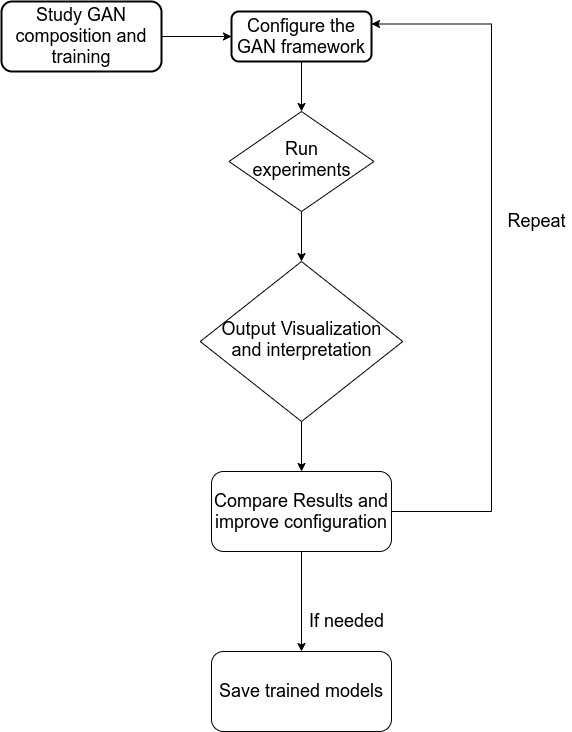

The diagram above was exported from draw.io. Its source (the exported page's mxGraphModel, read from the mxfile embedded in the PNG):
<mxGraphModel dx="1634" dy="465" grid="1" gridSize="10" guides="1" tooltips="1" connect="1" arrows="1" fold="1" page="1" pageScale="1" pageWidth="827" pageHeight="1169" math="0" shadow="0">
  <root>
    <mxCell id="WIyWlLk6GJQsqaUBKTNV-0" />
    <mxCell id="WIyWlLk6GJQsqaUBKTNV-1" parent="WIyWlLk6GJQsqaUBKTNV-0" />
    <mxCell id="RpFrmSbrz7NNECkHbspF-3" style="edgeStyle=orthogonalEdgeStyle;rounded=0;orthogonalLoop=1;jettySize=auto;html=1;exitX=0.5;exitY=1;exitDx=0;exitDy=0;entryX=0.5;entryY=0;entryDx=0;entryDy=0;" edge="1" parent="WIyWlLk6GJQsqaUBKTNV-1" source="WIyWlLk6GJQsqaUBKTNV-3" target="WIyWlLk6GJQsqaUBKTNV-6">
      <mxGeometry relative="1" as="geometry" />
    </mxCell>
    <mxCell id="WIyWlLk6GJQsqaUBKTNV-3" value="&lt;font style=&quot;font-size: 18px&quot;&gt;Configure the GAN framework&lt;/font&gt;" style="rounded=1;whiteSpace=wrap;html=1;fontSize=12;glass=0;strokeWidth=2;shadow=0;fillColor=none;" parent="WIyWlLk6GJQsqaUBKTNV-1" vertex="1">
      <mxGeometry x="160" y="80" width="140" height="50" as="geometry" />
    </mxCell>
    <mxCell id="RpFrmSbrz7NNECkHbspF-2" style="edgeStyle=orthogonalEdgeStyle;rounded=0;orthogonalLoop=1;jettySize=auto;html=1;exitX=0.5;exitY=1;exitDx=0;exitDy=0;entryX=0.5;entryY=0;entryDx=0;entryDy=0;" edge="1" parent="WIyWlLk6GJQsqaUBKTNV-1" source="WIyWlLk6GJQsqaUBKTNV-6" target="WIyWlLk6GJQsqaUBKTNV-10">
      <mxGeometry relative="1" as="geometry" />
    </mxCell>
    <mxCell id="WIyWlLk6GJQsqaUBKTNV-6" value="&lt;font style=&quot;font-size: 18px&quot;&gt;Run experiments&lt;/font&gt;" style="rhombus;whiteSpace=wrap;html=1;shadow=0;fontFamily=Helvetica;fontSize=12;align=center;strokeWidth=1;spacing=6;spacingTop=-4;" parent="WIyWlLk6GJQsqaUBKTNV-1" vertex="1">
      <mxGeometry x="157.5" y="180" width="145" height="100" as="geometry" />
    </mxCell>
    <mxCell id="RpFrmSbrz7NNECkHbspF-4" style="edgeStyle=orthogonalEdgeStyle;rounded=0;orthogonalLoop=1;jettySize=auto;html=1;exitX=0.5;exitY=1;exitDx=0;exitDy=0;" edge="1" parent="WIyWlLk6GJQsqaUBKTNV-1" source="WIyWlLk6GJQsqaUBKTNV-10" target="WIyWlLk6GJQsqaUBKTNV-11">
      <mxGeometry relative="1" as="geometry" />
    </mxCell>
    <mxCell id="WIyWlLk6GJQsqaUBKTNV-10" value="&lt;font style=&quot;font-size: 18px&quot;&gt;Output Visualization and interpretation&lt;/font&gt;" style="rhombus;whiteSpace=wrap;html=1;shadow=0;fontFamily=Helvetica;fontSize=12;align=center;strokeWidth=1;spacing=6;spacingTop=-4;" parent="WIyWlLk6GJQsqaUBKTNV-1" vertex="1">
      <mxGeometry x="128.75" y="330" width="202.5" height="160" as="geometry" />
    </mxCell>
    <mxCell id="RpFrmSbrz7NNECkHbspF-5" style="edgeStyle=orthogonalEdgeStyle;rounded=0;orthogonalLoop=1;jettySize=auto;html=1;exitX=1;exitY=0.5;exitDx=0;exitDy=0;entryX=1;entryY=0.25;entryDx=0;entryDy=0;" edge="1" parent="WIyWlLk6GJQsqaUBKTNV-1" source="WIyWlLk6GJQsqaUBKTNV-11" target="WIyWlLk6GJQsqaUBKTNV-3">
      <mxGeometry relative="1" as="geometry">
        <Array as="points">
          <mxPoint x="420" y="580" />
          <mxPoint x="420" y="93" />
        </Array>
      </mxGeometry>
    </mxCell>
    <mxCell id="RpFrmSbrz7NNECkHbspF-6" style="edgeStyle=orthogonalEdgeStyle;rounded=0;orthogonalLoop=1;jettySize=auto;html=1;exitX=0.5;exitY=1;exitDx=0;exitDy=0;" edge="1" parent="WIyWlLk6GJQsqaUBKTNV-1" source="WIyWlLk6GJQsqaUBKTNV-11">
      <mxGeometry relative="1" as="geometry">
        <mxPoint x="230" y="720" as="targetPoint" />
      </mxGeometry>
    </mxCell>
    <mxCell id="WIyWlLk6GJQsqaUBKTNV-11" value="&lt;font style=&quot;font-size: 18px&quot;&gt;Compare Results and improve configuration&lt;/font&gt;" style="rounded=1;whiteSpace=wrap;html=1;fontSize=12;glass=0;strokeWidth=1;shadow=0;" parent="WIyWlLk6GJQsqaUBKTNV-1" vertex="1">
      <mxGeometry x="140" y="540" width="180" height="80" as="geometry" />
    </mxCell>
    <mxCell id="RpFrmSbrz7NNECkHbspF-1" style="edgeStyle=orthogonalEdgeStyle;rounded=0;orthogonalLoop=1;jettySize=auto;html=1;exitX=1;exitY=0.5;exitDx=0;exitDy=0;entryX=0;entryY=0.5;entryDx=0;entryDy=0;" edge="1" parent="WIyWlLk6GJQsqaUBKTNV-1" source="RpFrmSbrz7NNECkHbspF-0" target="WIyWlLk6GJQsqaUBKTNV-3">
      <mxGeometry relative="1" as="geometry" />
    </mxCell>
    <mxCell id="RpFrmSbrz7NNECkHbspF-0" value="&lt;font style=&quot;font-size: 18px&quot;&gt;Study GAN composition and training&lt;/font&gt;" style="rounded=1;whiteSpace=wrap;html=1;fontSize=12;glass=0;strokeWidth=2;shadow=0;fillColor=none;" vertex="1" parent="WIyWlLk6GJQsqaUBKTNV-1">
      <mxGeometry x="-70" y="70" width="160" height="70" as="geometry" />
    </mxCell>
    <mxCell id="2" value="&lt;font style=&quot;font-size: 18px&quot;&gt;Repeat&lt;/font&gt;" style="text;html=1;align=center;verticalAlign=middle;resizable=0;points=[];autosize=1;" vertex="1" parent="WIyWlLk6GJQsqaUBKTNV-1">
      <mxGeometry x="430" y="280" width="70" height="20" as="geometry" />
    </mxCell>
    <mxCell id="RpFrmSbrz7NNECkHbspF-7" value="&lt;font style=&quot;font-size: 18px&quot;&gt;Save trained models&lt;/font&gt;" style="rounded=1;whiteSpace=wrap;html=1;fontSize=12;glass=0;strokeWidth=1;shadow=0;" vertex="1" parent="WIyWlLk6GJQsqaUBKTNV-1">
      <mxGeometry x="140" y="720" width="180" height="80" as="geometry" />
    </mxCell>
    <mxCell id="RpFrmSbrz7NNECkHbspF-8" value="&lt;font style=&quot;font-size: 18px&quot;&gt;If needed&lt;/font&gt;" style="text;html=1;align=center;verticalAlign=middle;resizable=0;points=[];autosize=1;" vertex="1" parent="WIyWlLk6GJQsqaUBKTNV-1">
      <mxGeometry x="230" y="680" width="90" height="20" as="geometry" />
    </mxCell>
  </root>
</mxGraphModel>